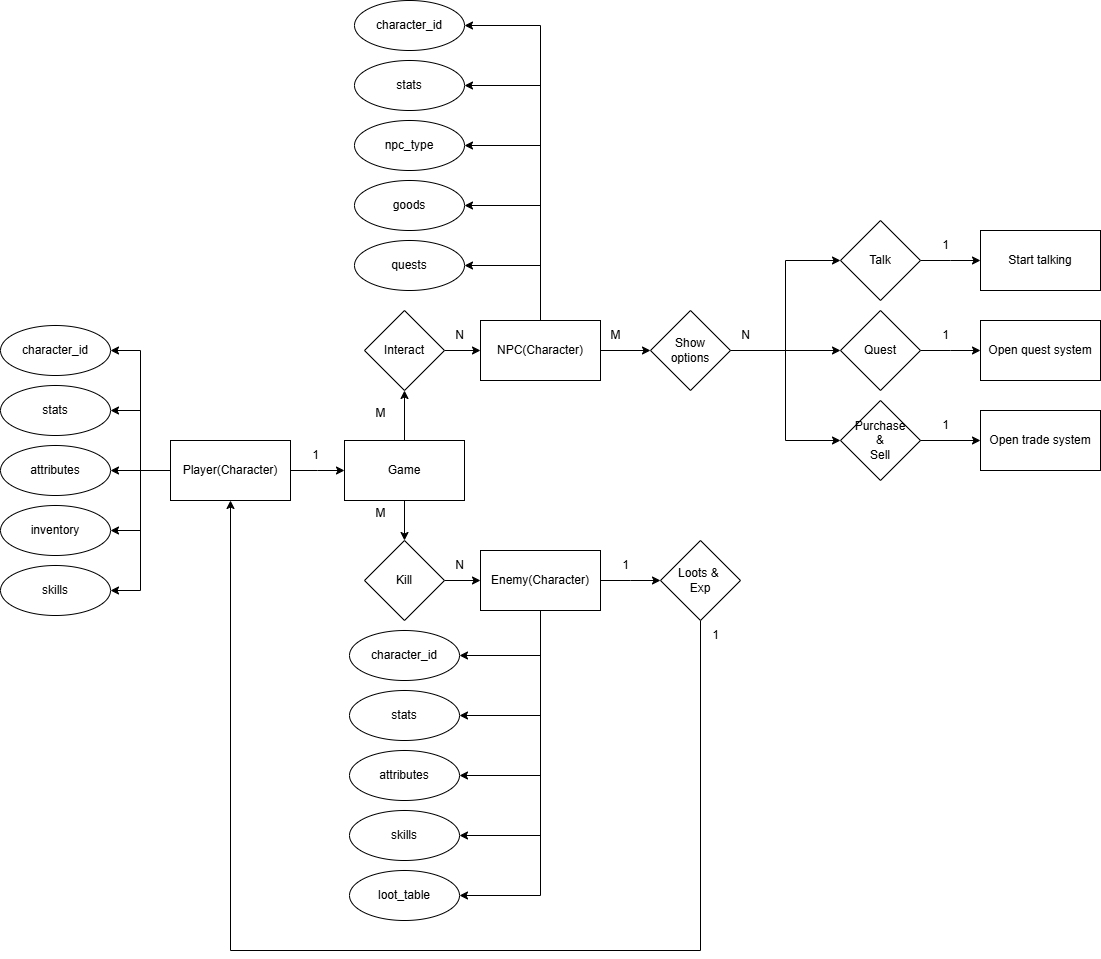

The diagram above was exported from draw.io. Its source (the exported page's mxGraphModel, read from the mxfile embedded in the PNG):
<mxGraphModel dx="1167" dy="1749" grid="1" gridSize="10" guides="1" tooltips="1" connect="1" arrows="1" fold="1" page="1" pageScale="1" pageWidth="827" pageHeight="1169" math="0" shadow="0">
  <root>
    <mxCell id="0" />
    <mxCell id="1" parent="0" />
    <mxCell id="00lSIT2C_zH-IevahFMm-52" style="edgeStyle=orthogonalEdgeStyle;rounded=0;orthogonalLoop=1;jettySize=auto;html=1;entryX=1;entryY=0.5;entryDx=0;entryDy=0;exitX=0.5;exitY=0;exitDx=0;exitDy=0;" edge="1" parent="1" source="00lSIT2C_zH-IevahFMm-6" target="00lSIT2C_zH-IevahFMm-51">
      <mxGeometry relative="1" as="geometry" />
    </mxCell>
    <mxCell id="00lSIT2C_zH-IevahFMm-53" style="edgeStyle=orthogonalEdgeStyle;rounded=0;orthogonalLoop=1;jettySize=auto;html=1;entryX=1;entryY=0.5;entryDx=0;entryDy=0;exitX=0.5;exitY=0;exitDx=0;exitDy=0;" edge="1" parent="1" source="00lSIT2C_zH-IevahFMm-6" target="00lSIT2C_zH-IevahFMm-50">
      <mxGeometry relative="1" as="geometry" />
    </mxCell>
    <mxCell id="00lSIT2C_zH-IevahFMm-54" style="edgeStyle=orthogonalEdgeStyle;rounded=0;orthogonalLoop=1;jettySize=auto;html=1;entryX=1;entryY=0.5;entryDx=0;entryDy=0;exitX=0.5;exitY=0;exitDx=0;exitDy=0;" edge="1" parent="1" source="00lSIT2C_zH-IevahFMm-6" target="00lSIT2C_zH-IevahFMm-49">
      <mxGeometry relative="1" as="geometry" />
    </mxCell>
    <mxCell id="00lSIT2C_zH-IevahFMm-55" style="edgeStyle=orthogonalEdgeStyle;rounded=0;orthogonalLoop=1;jettySize=auto;html=1;entryX=1;entryY=0.5;entryDx=0;entryDy=0;exitX=0.5;exitY=0;exitDx=0;exitDy=0;" edge="1" parent="1" source="00lSIT2C_zH-IevahFMm-6" target="00lSIT2C_zH-IevahFMm-48">
      <mxGeometry relative="1" as="geometry" />
    </mxCell>
    <mxCell id="00lSIT2C_zH-IevahFMm-56" style="edgeStyle=orthogonalEdgeStyle;rounded=0;orthogonalLoop=1;jettySize=auto;html=1;entryX=1;entryY=0.5;entryDx=0;entryDy=0;exitX=0.5;exitY=0;exitDx=0;exitDy=0;" edge="1" parent="1" source="00lSIT2C_zH-IevahFMm-6" target="00lSIT2C_zH-IevahFMm-47">
      <mxGeometry relative="1" as="geometry" />
    </mxCell>
    <mxCell id="00lSIT2C_zH-IevahFMm-57" style="edgeStyle=orthogonalEdgeStyle;rounded=0;orthogonalLoop=1;jettySize=auto;html=1;entryX=0;entryY=0.5;entryDx=0;entryDy=0;" edge="1" parent="1" source="00lSIT2C_zH-IevahFMm-6" target="00lSIT2C_zH-IevahFMm-61">
      <mxGeometry relative="1" as="geometry">
        <mxPoint x="670" y="340" as="targetPoint" />
      </mxGeometry>
    </mxCell>
    <mxCell id="00lSIT2C_zH-IevahFMm-6" value="NPC(Character)" style="rounded=0;whiteSpace=wrap;html=1;" vertex="1" parent="1">
      <mxGeometry x="500" y="310" width="120" height="60" as="geometry" />
    </mxCell>
    <mxCell id="00lSIT2C_zH-IevahFMm-14" style="edgeStyle=orthogonalEdgeStyle;rounded=0;orthogonalLoop=1;jettySize=auto;html=1;entryX=1;entryY=0.5;entryDx=0;entryDy=0;" edge="1" parent="1" source="00lSIT2C_zH-IevahFMm-7" target="00lSIT2C_zH-IevahFMm-10">
      <mxGeometry relative="1" as="geometry">
        <Array as="points">
          <mxPoint x="160" y="460" />
        </Array>
      </mxGeometry>
    </mxCell>
    <mxCell id="00lSIT2C_zH-IevahFMm-16" style="edgeStyle=orthogonalEdgeStyle;rounded=0;orthogonalLoop=1;jettySize=auto;html=1;entryX=1;entryY=0.5;entryDx=0;entryDy=0;" edge="1" parent="1" source="00lSIT2C_zH-IevahFMm-7" target="00lSIT2C_zH-IevahFMm-13">
      <mxGeometry relative="1" as="geometry" />
    </mxCell>
    <mxCell id="00lSIT2C_zH-IevahFMm-17" style="edgeStyle=orthogonalEdgeStyle;rounded=0;orthogonalLoop=1;jettySize=auto;html=1;entryX=1;entryY=0.5;entryDx=0;entryDy=0;" edge="1" parent="1" source="00lSIT2C_zH-IevahFMm-7" target="00lSIT2C_zH-IevahFMm-12">
      <mxGeometry relative="1" as="geometry" />
    </mxCell>
    <mxCell id="00lSIT2C_zH-IevahFMm-18" style="edgeStyle=orthogonalEdgeStyle;rounded=0;orthogonalLoop=1;jettySize=auto;html=1;entryX=1;entryY=0.5;entryDx=0;entryDy=0;" edge="1" parent="1" source="00lSIT2C_zH-IevahFMm-7" target="00lSIT2C_zH-IevahFMm-11">
      <mxGeometry relative="1" as="geometry" />
    </mxCell>
    <mxCell id="00lSIT2C_zH-IevahFMm-20" style="edgeStyle=orthogonalEdgeStyle;rounded=0;orthogonalLoop=1;jettySize=auto;html=1;entryX=0;entryY=0.5;entryDx=0;entryDy=0;" edge="1" parent="1" source="00lSIT2C_zH-IevahFMm-7">
      <mxGeometry relative="1" as="geometry">
        <mxPoint x="364" y="460" as="targetPoint" />
      </mxGeometry>
    </mxCell>
    <mxCell id="00lSIT2C_zH-IevahFMm-63" style="edgeStyle=orthogonalEdgeStyle;rounded=0;orthogonalLoop=1;jettySize=auto;html=1;entryX=1;entryY=0.5;entryDx=0;entryDy=0;" edge="1" parent="1" source="00lSIT2C_zH-IevahFMm-7" target="00lSIT2C_zH-IevahFMm-62">
      <mxGeometry relative="1" as="geometry" />
    </mxCell>
    <mxCell id="00lSIT2C_zH-IevahFMm-7" value="Player(Character)" style="rounded=0;whiteSpace=wrap;html=1;" vertex="1" parent="1">
      <mxGeometry x="190" y="430" width="120" height="60" as="geometry" />
    </mxCell>
    <mxCell id="00lSIT2C_zH-IevahFMm-36" style="edgeStyle=orthogonalEdgeStyle;rounded=0;orthogonalLoop=1;jettySize=auto;html=1;entryX=1;entryY=0.5;entryDx=0;entryDy=0;exitX=0.5;exitY=1;exitDx=0;exitDy=0;" edge="1" parent="1" source="00lSIT2C_zH-IevahFMm-8" target="00lSIT2C_zH-IevahFMm-29">
      <mxGeometry relative="1" as="geometry">
        <mxPoint x="478.99999999999955" y="885" as="targetPoint" />
      </mxGeometry>
    </mxCell>
    <mxCell id="00lSIT2C_zH-IevahFMm-38" style="edgeStyle=orthogonalEdgeStyle;rounded=0;orthogonalLoop=1;jettySize=auto;html=1;entryX=1;entryY=0.5;entryDx=0;entryDy=0;exitX=0.5;exitY=1;exitDx=0;exitDy=0;" edge="1" parent="1" source="00lSIT2C_zH-IevahFMm-8" target="00lSIT2C_zH-IevahFMm-28">
      <mxGeometry relative="1" as="geometry" />
    </mxCell>
    <mxCell id="00lSIT2C_zH-IevahFMm-39" style="edgeStyle=orthogonalEdgeStyle;rounded=0;orthogonalLoop=1;jettySize=auto;html=1;entryX=1;entryY=0.5;entryDx=0;entryDy=0;exitX=0.5;exitY=1;exitDx=0;exitDy=0;" edge="1" parent="1" source="00lSIT2C_zH-IevahFMm-8" target="00lSIT2C_zH-IevahFMm-27">
      <mxGeometry relative="1" as="geometry" />
    </mxCell>
    <mxCell id="00lSIT2C_zH-IevahFMm-40" style="edgeStyle=orthogonalEdgeStyle;rounded=0;orthogonalLoop=1;jettySize=auto;html=1;entryX=1;entryY=0.5;entryDx=0;entryDy=0;exitX=0.5;exitY=1;exitDx=0;exitDy=0;" edge="1" parent="1" source="00lSIT2C_zH-IevahFMm-8" target="00lSIT2C_zH-IevahFMm-26">
      <mxGeometry relative="1" as="geometry" />
    </mxCell>
    <mxCell id="00lSIT2C_zH-IevahFMm-41" style="edgeStyle=orthogonalEdgeStyle;rounded=0;orthogonalLoop=1;jettySize=auto;html=1;entryX=1;entryY=0.5;entryDx=0;entryDy=0;exitX=0.5;exitY=1;exitDx=0;exitDy=0;" edge="1" parent="1" source="00lSIT2C_zH-IevahFMm-8" target="00lSIT2C_zH-IevahFMm-25">
      <mxGeometry relative="1" as="geometry" />
    </mxCell>
    <mxCell id="00lSIT2C_zH-IevahFMm-58" style="edgeStyle=orthogonalEdgeStyle;rounded=0;orthogonalLoop=1;jettySize=auto;html=1;" edge="1" parent="1" source="00lSIT2C_zH-IevahFMm-8">
      <mxGeometry relative="1" as="geometry">
        <mxPoint x="680" y="570" as="targetPoint" />
      </mxGeometry>
    </mxCell>
    <mxCell id="00lSIT2C_zH-IevahFMm-8" value="Enemy(Character)" style="rounded=0;whiteSpace=wrap;html=1;" vertex="1" parent="1">
      <mxGeometry x="500" y="540" width="120" height="60" as="geometry" />
    </mxCell>
    <mxCell id="00lSIT2C_zH-IevahFMm-10" value="stats" style="ellipse;whiteSpace=wrap;html=1;" vertex="1" parent="1">
      <mxGeometry x="20" y="375" width="110" height="50" as="geometry" />
    </mxCell>
    <mxCell id="00lSIT2C_zH-IevahFMm-11" value="attributes" style="ellipse;whiteSpace=wrap;html=1;" vertex="1" parent="1">
      <mxGeometry x="20" y="435" width="110" height="50" as="geometry" />
    </mxCell>
    <mxCell id="00lSIT2C_zH-IevahFMm-12" value="inventory" style="ellipse;whiteSpace=wrap;html=1;" vertex="1" parent="1">
      <mxGeometry x="20" y="495" width="110" height="50" as="geometry" />
    </mxCell>
    <mxCell id="00lSIT2C_zH-IevahFMm-13" value="skills" style="ellipse;whiteSpace=wrap;html=1;" vertex="1" parent="1">
      <mxGeometry x="20" y="555" width="110" height="50" as="geometry" />
    </mxCell>
    <mxCell id="00lSIT2C_zH-IevahFMm-25" value="character_id" style="ellipse;whiteSpace=wrap;html=1;" vertex="1" parent="1">
      <mxGeometry x="369" y="620" width="110" height="50" as="geometry" />
    </mxCell>
    <mxCell id="00lSIT2C_zH-IevahFMm-26" value="stats" style="ellipse;whiteSpace=wrap;html=1;" vertex="1" parent="1">
      <mxGeometry x="369" y="680" width="110" height="50" as="geometry" />
    </mxCell>
    <mxCell id="00lSIT2C_zH-IevahFMm-27" value="attributes" style="ellipse;whiteSpace=wrap;html=1;" vertex="1" parent="1">
      <mxGeometry x="369" y="740" width="110" height="50" as="geometry" />
    </mxCell>
    <mxCell id="00lSIT2C_zH-IevahFMm-28" value="skills" style="ellipse;whiteSpace=wrap;html=1;" vertex="1" parent="1">
      <mxGeometry x="369" y="800" width="110" height="50" as="geometry" />
    </mxCell>
    <mxCell id="00lSIT2C_zH-IevahFMm-29" value="loot_table" style="ellipse;whiteSpace=wrap;html=1;" vertex="1" parent="1">
      <mxGeometry x="369" y="860" width="110" height="50" as="geometry" />
    </mxCell>
    <mxCell id="00lSIT2C_zH-IevahFMm-34" style="edgeStyle=orthogonalEdgeStyle;rounded=0;orthogonalLoop=1;jettySize=auto;html=1;entryX=0.5;entryY=0;entryDx=0;entryDy=0;" edge="1" parent="1" source="00lSIT2C_zH-IevahFMm-30" target="00lSIT2C_zH-IevahFMm-33">
      <mxGeometry relative="1" as="geometry" />
    </mxCell>
    <mxCell id="00lSIT2C_zH-IevahFMm-43" style="edgeStyle=orthogonalEdgeStyle;rounded=0;orthogonalLoop=1;jettySize=auto;html=1;entryX=0.5;entryY=1;entryDx=0;entryDy=0;" edge="1" parent="1" source="00lSIT2C_zH-IevahFMm-30" target="00lSIT2C_zH-IevahFMm-42">
      <mxGeometry relative="1" as="geometry" />
    </mxCell>
    <mxCell id="00lSIT2C_zH-IevahFMm-30" value="Game" style="rounded=0;whiteSpace=wrap;html=1;" vertex="1" parent="1">
      <mxGeometry x="364" y="430" width="120" height="60" as="geometry" />
    </mxCell>
    <mxCell id="00lSIT2C_zH-IevahFMm-35" style="edgeStyle=orthogonalEdgeStyle;rounded=0;orthogonalLoop=1;jettySize=auto;html=1;exitX=1;exitY=0.5;exitDx=0;exitDy=0;entryX=0;entryY=0.5;entryDx=0;entryDy=0;" edge="1" parent="1" source="00lSIT2C_zH-IevahFMm-33" target="00lSIT2C_zH-IevahFMm-8">
      <mxGeometry relative="1" as="geometry" />
    </mxCell>
    <mxCell id="00lSIT2C_zH-IevahFMm-33" value="Kill" style="rhombus;whiteSpace=wrap;html=1;" vertex="1" parent="1">
      <mxGeometry x="384" y="530" width="80" height="80" as="geometry" />
    </mxCell>
    <mxCell id="00lSIT2C_zH-IevahFMm-46" style="edgeStyle=orthogonalEdgeStyle;rounded=0;orthogonalLoop=1;jettySize=auto;html=1;entryX=0;entryY=0.5;entryDx=0;entryDy=0;" edge="1" parent="1" source="00lSIT2C_zH-IevahFMm-42" target="00lSIT2C_zH-IevahFMm-6">
      <mxGeometry relative="1" as="geometry" />
    </mxCell>
    <mxCell id="00lSIT2C_zH-IevahFMm-42" value="Interact" style="rhombus;whiteSpace=wrap;html=1;" vertex="1" parent="1">
      <mxGeometry x="384" y="300" width="80" height="80" as="geometry" />
    </mxCell>
    <mxCell id="00lSIT2C_zH-IevahFMm-47" value="character_id" style="ellipse;whiteSpace=wrap;html=1;" vertex="1" parent="1">
      <mxGeometry x="374" y="-10" width="110" height="50" as="geometry" />
    </mxCell>
    <mxCell id="00lSIT2C_zH-IevahFMm-48" value="stats" style="ellipse;whiteSpace=wrap;html=1;" vertex="1" parent="1">
      <mxGeometry x="374" y="50" width="110" height="50" as="geometry" />
    </mxCell>
    <mxCell id="00lSIT2C_zH-IevahFMm-49" value="npc_type" style="ellipse;whiteSpace=wrap;html=1;" vertex="1" parent="1">
      <mxGeometry x="374" y="110" width="110" height="50" as="geometry" />
    </mxCell>
    <mxCell id="00lSIT2C_zH-IevahFMm-50" value="goods" style="ellipse;whiteSpace=wrap;html=1;" vertex="1" parent="1">
      <mxGeometry x="374" y="170" width="110" height="50" as="geometry" />
    </mxCell>
    <mxCell id="00lSIT2C_zH-IevahFMm-51" value="quests" style="ellipse;whiteSpace=wrap;html=1;" vertex="1" parent="1">
      <mxGeometry x="374" y="230" width="110" height="50" as="geometry" />
    </mxCell>
    <mxCell id="00lSIT2C_zH-IevahFMm-60" style="edgeStyle=orthogonalEdgeStyle;rounded=0;orthogonalLoop=1;jettySize=auto;html=1;entryX=0.5;entryY=1;entryDx=0;entryDy=0;" edge="1" parent="1" source="00lSIT2C_zH-IevahFMm-59" target="00lSIT2C_zH-IevahFMm-7">
      <mxGeometry relative="1" as="geometry">
        <Array as="points">
          <mxPoint x="720" y="940" />
          <mxPoint x="250" y="940" />
        </Array>
      </mxGeometry>
    </mxCell>
    <mxCell id="00lSIT2C_zH-IevahFMm-59" value="Loots &amp;amp;&amp;nbsp;&lt;div&gt;Exp&lt;/div&gt;" style="rhombus;whiteSpace=wrap;html=1;" vertex="1" parent="1">
      <mxGeometry x="680" y="530" width="80" height="80" as="geometry" />
    </mxCell>
    <mxCell id="00lSIT2C_zH-IevahFMm-64" style="edgeStyle=orthogonalEdgeStyle;rounded=0;orthogonalLoop=1;jettySize=auto;html=1;entryX=0;entryY=0.5;entryDx=0;entryDy=0;" edge="1" parent="1" source="00lSIT2C_zH-IevahFMm-61" target="00lSIT2C_zH-IevahFMm-67">
      <mxGeometry relative="1" as="geometry">
        <mxPoint x="860" y="340" as="targetPoint" />
      </mxGeometry>
    </mxCell>
    <mxCell id="00lSIT2C_zH-IevahFMm-69" style="edgeStyle=orthogonalEdgeStyle;rounded=0;orthogonalLoop=1;jettySize=auto;html=1;entryX=0;entryY=0.5;entryDx=0;entryDy=0;" edge="1" parent="1" source="00lSIT2C_zH-IevahFMm-61" target="00lSIT2C_zH-IevahFMm-66">
      <mxGeometry relative="1" as="geometry" />
    </mxCell>
    <mxCell id="00lSIT2C_zH-IevahFMm-70" style="edgeStyle=orthogonalEdgeStyle;rounded=0;orthogonalLoop=1;jettySize=auto;html=1;entryX=0;entryY=0.5;entryDx=0;entryDy=0;" edge="1" parent="1" source="00lSIT2C_zH-IevahFMm-61" target="00lSIT2C_zH-IevahFMm-68">
      <mxGeometry relative="1" as="geometry" />
    </mxCell>
    <mxCell id="00lSIT2C_zH-IevahFMm-61" value="Show&lt;div&gt;options&lt;/div&gt;" style="rhombus;whiteSpace=wrap;html=1;" vertex="1" parent="1">
      <mxGeometry x="670" y="300" width="80" height="80" as="geometry" />
    </mxCell>
    <mxCell id="00lSIT2C_zH-IevahFMm-62" value="character_id" style="ellipse;whiteSpace=wrap;html=1;" vertex="1" parent="1">
      <mxGeometry x="20" y="315" width="110" height="50" as="geometry" />
    </mxCell>
    <mxCell id="00lSIT2C_zH-IevahFMm-75" style="edgeStyle=orthogonalEdgeStyle;rounded=0;orthogonalLoop=1;jettySize=auto;html=1;" edge="1" parent="1" source="00lSIT2C_zH-IevahFMm-66">
      <mxGeometry relative="1" as="geometry">
        <mxPoint x="1000" y="250" as="targetPoint" />
      </mxGeometry>
    </mxCell>
    <mxCell id="00lSIT2C_zH-IevahFMm-66" value="Talk" style="rhombus;whiteSpace=wrap;html=1;" vertex="1" parent="1">
      <mxGeometry x="860" y="210" width="80" height="80" as="geometry" />
    </mxCell>
    <mxCell id="00lSIT2C_zH-IevahFMm-73" style="edgeStyle=orthogonalEdgeStyle;rounded=0;orthogonalLoop=1;jettySize=auto;html=1;" edge="1" parent="1" source="00lSIT2C_zH-IevahFMm-67">
      <mxGeometry relative="1" as="geometry">
        <mxPoint x="1000" y="340" as="targetPoint" />
      </mxGeometry>
    </mxCell>
    <mxCell id="00lSIT2C_zH-IevahFMm-67" value="Quest" style="rhombus;whiteSpace=wrap;html=1;" vertex="1" parent="1">
      <mxGeometry x="860" y="300" width="80" height="80" as="geometry" />
    </mxCell>
    <mxCell id="00lSIT2C_zH-IevahFMm-72" style="edgeStyle=orthogonalEdgeStyle;rounded=0;orthogonalLoop=1;jettySize=auto;html=1;entryX=0;entryY=0.5;entryDx=0;entryDy=0;" edge="1" parent="1" source="00lSIT2C_zH-IevahFMm-68" target="00lSIT2C_zH-IevahFMm-71">
      <mxGeometry relative="1" as="geometry" />
    </mxCell>
    <mxCell id="00lSIT2C_zH-IevahFMm-68" value="Purchase&lt;div&gt;&amp;amp;&lt;/div&gt;&lt;div&gt;Sell&lt;/div&gt;" style="rhombus;whiteSpace=wrap;html=1;" vertex="1" parent="1">
      <mxGeometry x="860" y="390" width="80" height="80" as="geometry" />
    </mxCell>
    <mxCell id="00lSIT2C_zH-IevahFMm-71" value="Open trade system" style="rounded=0;whiteSpace=wrap;html=1;" vertex="1" parent="1">
      <mxGeometry x="1000" y="400" width="120" height="60" as="geometry" />
    </mxCell>
    <mxCell id="00lSIT2C_zH-IevahFMm-74" value="Open quest system" style="rounded=0;whiteSpace=wrap;html=1;" vertex="1" parent="1">
      <mxGeometry x="1000" y="310" width="120" height="60" as="geometry" />
    </mxCell>
    <mxCell id="00lSIT2C_zH-IevahFMm-76" value="Start talking" style="rounded=0;whiteSpace=wrap;html=1;" vertex="1" parent="1">
      <mxGeometry x="1000" y="220" width="120" height="60" as="geometry" />
    </mxCell>
    <mxCell id="00lSIT2C_zH-IevahFMm-77" value="1" style="text;html=1;align=center;verticalAlign=middle;resizable=0;points=[];autosize=1;strokeColor=none;fillColor=none;" vertex="1" parent="1">
      <mxGeometry x="320" y="430" width="30" height="30" as="geometry" />
    </mxCell>
    <mxCell id="00lSIT2C_zH-IevahFMm-78" value="M" style="text;html=1;align=center;verticalAlign=middle;resizable=0;points=[];autosize=1;strokeColor=none;fillColor=none;" vertex="1" parent="1">
      <mxGeometry x="385" y="388" width="30" height="30" as="geometry" />
    </mxCell>
    <mxCell id="00lSIT2C_zH-IevahFMm-79" value="N" style="text;html=1;align=center;verticalAlign=middle;resizable=0;points=[];autosize=1;strokeColor=none;fillColor=none;" vertex="1" parent="1">
      <mxGeometry x="464" y="310" width="30" height="30" as="geometry" />
    </mxCell>
    <mxCell id="00lSIT2C_zH-IevahFMm-80" value="M" style="text;html=1;align=center;verticalAlign=middle;resizable=0;points=[];autosize=1;strokeColor=none;fillColor=none;" vertex="1" parent="1">
      <mxGeometry x="620" y="310" width="30" height="30" as="geometry" />
    </mxCell>
    <mxCell id="00lSIT2C_zH-IevahFMm-81" value="N" style="text;html=1;align=center;verticalAlign=middle;resizable=0;points=[];autosize=1;strokeColor=none;fillColor=none;" vertex="1" parent="1">
      <mxGeometry x="750" y="310" width="30" height="30" as="geometry" />
    </mxCell>
    <mxCell id="00lSIT2C_zH-IevahFMm-82" value="1" style="text;html=1;align=center;verticalAlign=middle;resizable=0;points=[];autosize=1;strokeColor=none;fillColor=none;" vertex="1" parent="1">
      <mxGeometry x="950" y="220" width="30" height="30" as="geometry" />
    </mxCell>
    <mxCell id="00lSIT2C_zH-IevahFMm-83" value="1" style="text;html=1;align=center;verticalAlign=middle;resizable=0;points=[];autosize=1;strokeColor=none;fillColor=none;" vertex="1" parent="1">
      <mxGeometry x="950" y="310" width="30" height="30" as="geometry" />
    </mxCell>
    <mxCell id="00lSIT2C_zH-IevahFMm-84" value="1" style="text;html=1;align=center;verticalAlign=middle;resizable=0;points=[];autosize=1;strokeColor=none;fillColor=none;" vertex="1" parent="1">
      <mxGeometry x="950" y="400" width="30" height="30" as="geometry" />
    </mxCell>
    <mxCell id="00lSIT2C_zH-IevahFMm-85" value="M" style="text;html=1;align=center;verticalAlign=middle;resizable=0;points=[];autosize=1;strokeColor=none;fillColor=none;" vertex="1" parent="1">
      <mxGeometry x="385" y="488" width="30" height="30" as="geometry" />
    </mxCell>
    <mxCell id="00lSIT2C_zH-IevahFMm-86" value="N" style="text;html=1;align=center;verticalAlign=middle;resizable=0;points=[];autosize=1;strokeColor=none;fillColor=none;" vertex="1" parent="1">
      <mxGeometry x="464" y="540" width="30" height="30" as="geometry" />
    </mxCell>
    <mxCell id="00lSIT2C_zH-IevahFMm-87" value="1" style="text;html=1;align=center;verticalAlign=middle;resizable=0;points=[];autosize=1;strokeColor=none;fillColor=none;" vertex="1" parent="1">
      <mxGeometry x="630" y="540" width="30" height="30" as="geometry" />
    </mxCell>
    <mxCell id="00lSIT2C_zH-IevahFMm-88" value="1" style="text;html=1;align=center;verticalAlign=middle;resizable=0;points=[];autosize=1;strokeColor=none;fillColor=none;" vertex="1" parent="1">
      <mxGeometry x="720" y="610" width="30" height="30" as="geometry" />
    </mxCell>
  </root>
</mxGraphModel>